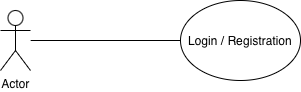

The diagram above was exported from draw.io. Its source (the exported page's mxGraphModel, read from the mxfile embedded in the PNG):
<mxGraphModel dx="406" dy="581" grid="1" gridSize="10" guides="1" tooltips="1" connect="1" arrows="1" fold="1" page="1" pageScale="1" pageWidth="827" pageHeight="1169" math="0" shadow="0">
  <root>
    <mxCell id="0" />
    <mxCell id="1" parent="0" />
    <mxCell id="8tqnWzKojnHSuG5Rm20Z-2" parent="1" style="ellipse;whiteSpace=wrap;html=1;" value="Login / Registration" vertex="1">
      <mxGeometry height="80" width="120" x="220" y="210" as="geometry" />
    </mxCell>
    <mxCell id="8tqnWzKojnHSuG5Rm20Z-4" edge="1" parent="1" source="8tqnWzKojnHSuG5Rm20Z-3" style="edgeStyle=none;curved=1;rounded=0;orthogonalLoop=1;jettySize=auto;html=1;fontSize=12;startSize=8;endSize=8;entryX=0;entryY=0.5;entryDx=0;entryDy=0;endArrow=none;endFill=0;" target="8tqnWzKojnHSuG5Rm20Z-2">
      <mxGeometry relative="1" as="geometry">
        <mxPoint x="210" y="250" as="targetPoint" />
      </mxGeometry>
    </mxCell>
    <mxCell id="8tqnWzKojnHSuG5Rm20Z-3" parent="1" style="shape=umlActor;verticalLabelPosition=bottom;verticalAlign=top;html=1;outlineConnect=0;" value="Actor" vertex="1">
      <mxGeometry height="60" width="30" x="40" y="220" as="geometry" />
    </mxCell>
  </root>
</mxGraphModel>